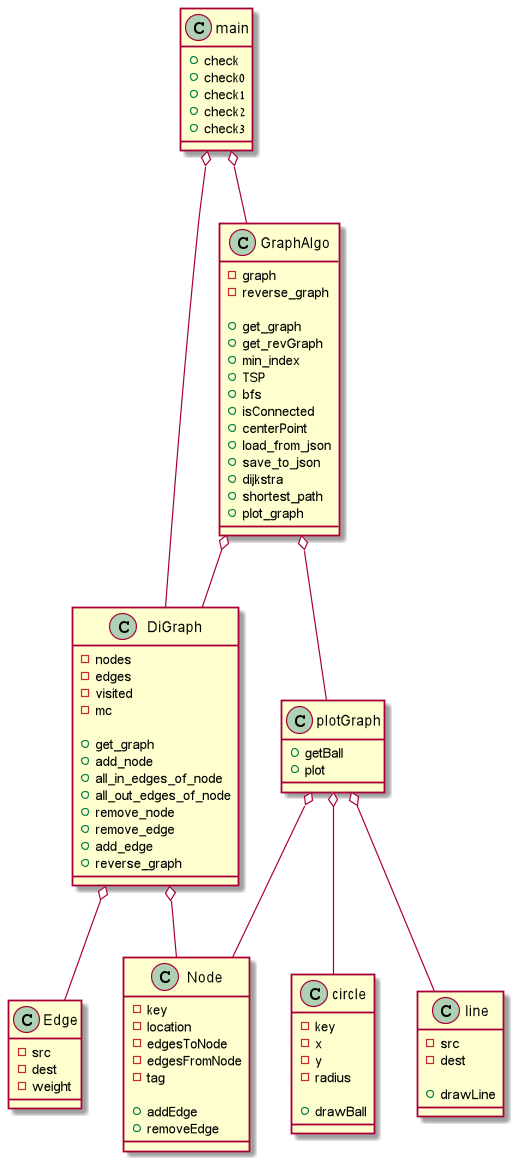

The diagram above was rendered by PlantUML. Its source (embedded in the PNG):
@startuml

main o-- DiGraph
main o-- GraphAlgo

DiGraph o-- Edge
DiGraph o-- Node

GraphAlgo o-- DiGraph
GraphAlgo o-- plotGraph

plotGraph o-- Node
plotGraph o-- circle
plotGraph o-- line


class main{
+check
+check0
+check1
+check2
+check3
}

class Edge{
-src
-dest
-weight
}

class Node{
-key
-location
-edgesToNode
-edgesFromNode
-tag

+addEdge
+removeEdge
}

class DiGraph{
-nodes
-edges
-visited
-mc

+get_graph
+add_node
+all_in_edges_of_node
+all_out_edges_of_node
+remove_node
+remove_edge
+add_edge
+reverse_graph
}

class plotGraph{
+getBall
+plot
}

class circle{
-key
- x
- y
-radius

+drawBall
}

class line{
-src
-dest

+drawLine
}

class GraphAlgo{
-graph
-reverse_graph

+get_graph
+get_revGraph
+min_index
+TSP
+bfs
+isConnected
+centerPoint
+load_from_json
+save_to_json
+dijkstra
+shortest_path
+plot_graph
}



@enduml